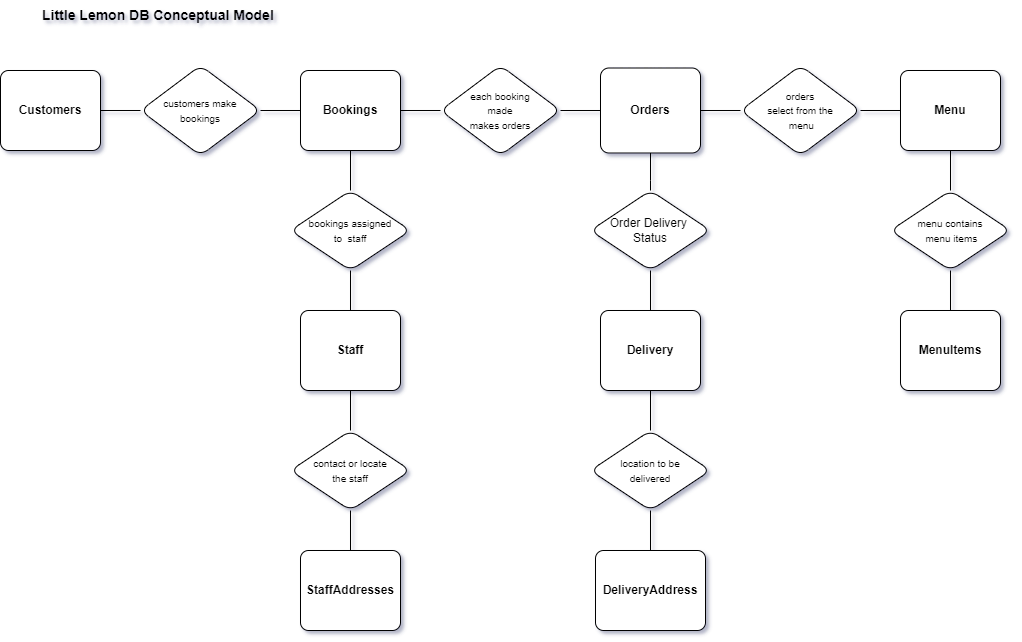

The diagram above was exported from draw.io. Its source (the exported page's mxGraphModel, read from the mxfile embedded in the PNG):
<mxGraphModel dx="880" dy="427" grid="1" gridSize="10" guides="1" tooltips="1" connect="1" arrows="1" fold="1" page="1" pageScale="1" pageWidth="1169" pageHeight="827" math="0" shadow="0">
  <root>
    <mxCell id="0" />
    <mxCell id="1" parent="0" />
    <mxCell id="15_A1AD3p2-87fHeknix-24" value="" style="edgeStyle=orthogonalEdgeStyle;rounded=1;orthogonalLoop=1;jettySize=auto;html=1;fontSize=10;endArrow=none;endFill=0;" parent="1" target="15_A1AD3p2-87fHeknix-11" edge="1">
      <mxGeometry relative="1" as="geometry">
        <mxPoint x="320" y="120" as="sourcePoint" />
      </mxGeometry>
    </mxCell>
    <mxCell id="15_A1AD3p2-87fHeknix-25" value="" style="edgeStyle=orthogonalEdgeStyle;rounded=1;orthogonalLoop=1;jettySize=auto;html=1;fontSize=10;endArrow=none;endFill=0;" parent="1" source="15_A1AD3p2-87fHeknix-1" target="15_A1AD3p2-87fHeknix-12" edge="1">
      <mxGeometry relative="1" as="geometry" />
    </mxCell>
    <mxCell id="15_A1AD3p2-87fHeknix-1" value="&lt;b&gt;Bookings&lt;/b&gt;" style="rounded=1;arcSize=10;whiteSpace=wrap;html=1;align=center;" parent="1" vertex="1">
      <mxGeometry x="320" y="80" width="100" height="80" as="geometry" />
    </mxCell>
    <mxCell id="15_A1AD3p2-87fHeknix-2" value="&lt;b&gt;Customers&lt;/b&gt;" style="rounded=1;arcSize=10;whiteSpace=wrap;html=1;align=center;" parent="1" vertex="1">
      <mxGeometry x="20" y="80" width="100" height="80" as="geometry" />
    </mxCell>
    <mxCell id="15_A1AD3p2-87fHeknix-29" value="" style="edgeStyle=orthogonalEdgeStyle;rounded=1;orthogonalLoop=1;jettySize=auto;html=1;fontSize=10;endArrow=none;endFill=0;" parent="1" source="15_A1AD3p2-87fHeknix-3" target="15_A1AD3p2-87fHeknix-18" edge="1">
      <mxGeometry relative="1" as="geometry" />
    </mxCell>
    <mxCell id="15_A1AD3p2-87fHeknix-3" value="&lt;b&gt;Menu&lt;/b&gt;" style="rounded=1;arcSize=10;whiteSpace=wrap;html=1;align=center;" parent="1" vertex="1">
      <mxGeometry x="920" y="80" width="100" height="80" as="geometry" />
    </mxCell>
    <mxCell id="15_A1AD3p2-87fHeknix-27" value="" style="edgeStyle=orthogonalEdgeStyle;rounded=1;orthogonalLoop=1;jettySize=auto;html=1;fontSize=10;endArrow=none;endFill=0;" parent="1" source="15_A1AD3p2-87fHeknix-4" target="15_A1AD3p2-87fHeknix-17" edge="1">
      <mxGeometry relative="1" as="geometry" />
    </mxCell>
    <mxCell id="15_A1AD3p2-87fHeknix-4" value="&lt;b&gt;Orders&lt;/b&gt;" style="rounded=1;arcSize=10;whiteSpace=wrap;html=1;align=center;" parent="1" vertex="1">
      <mxGeometry x="620" y="77.5" width="100" height="85" as="geometry" />
    </mxCell>
    <mxCell id="15_A1AD3p2-87fHeknix-36" value="" style="edgeStyle=orthogonalEdgeStyle;rounded=1;orthogonalLoop=1;jettySize=auto;html=1;fontSize=10;endArrow=none;endFill=0;" parent="1" source="15_A1AD3p2-87fHeknix-5" target="15_A1AD3p2-87fHeknix-10" edge="1">
      <mxGeometry relative="1" as="geometry" />
    </mxCell>
    <mxCell id="15_A1AD3p2-87fHeknix-5" value="&lt;b&gt;Staff&lt;/b&gt;" style="rounded=1;arcSize=10;whiteSpace=wrap;html=1;align=center;" parent="1" vertex="1">
      <mxGeometry x="320" y="320" width="100" height="80" as="geometry" />
    </mxCell>
    <mxCell id="15_A1AD3p2-87fHeknix-6" value="&lt;b&gt;MenuItems&lt;/b&gt;" style="rounded=1;arcSize=10;whiteSpace=wrap;html=1;align=center;" parent="1" vertex="1">
      <mxGeometry x="920" y="320" width="100" height="80" as="geometry" />
    </mxCell>
    <mxCell id="15_A1AD3p2-87fHeknix-38" value="" style="edgeStyle=orthogonalEdgeStyle;rounded=1;orthogonalLoop=1;jettySize=auto;html=1;fontSize=10;endArrow=none;endFill=0;" parent="1" source="15_A1AD3p2-87fHeknix-7" target="15_A1AD3p2-87fHeknix-14" edge="1">
      <mxGeometry relative="1" as="geometry" />
    </mxCell>
    <mxCell id="15_A1AD3p2-87fHeknix-7" value="&lt;b&gt;StaffAddresses&lt;/b&gt;" style="rounded=1;arcSize=10;whiteSpace=wrap;html=1;align=center;" parent="1" vertex="1">
      <mxGeometry x="320" y="560" width="100" height="80" as="geometry" />
    </mxCell>
    <mxCell id="15_A1AD3p2-87fHeknix-32" value="" style="edgeStyle=orthogonalEdgeStyle;rounded=1;orthogonalLoop=1;jettySize=auto;html=1;fontSize=10;endArrow=none;endFill=0;" parent="1" source="15_A1AD3p2-87fHeknix-8" target="15_A1AD3p2-87fHeknix-16" edge="1">
      <mxGeometry relative="1" as="geometry" />
    </mxCell>
    <mxCell id="15_A1AD3p2-87fHeknix-8" value="&lt;b&gt;Delivery&lt;/b&gt;" style="rounded=1;arcSize=10;whiteSpace=wrap;html=1;align=center;" parent="1" vertex="1">
      <mxGeometry x="620" y="320" width="100" height="80" as="geometry" />
    </mxCell>
    <mxCell id="15_A1AD3p2-87fHeknix-35" value="" style="edgeStyle=orthogonalEdgeStyle;rounded=1;orthogonalLoop=1;jettySize=auto;html=1;fontSize=10;endArrow=none;endFill=0;" parent="1" source="15_A1AD3p2-87fHeknix-10" target="15_A1AD3p2-87fHeknix-1" edge="1">
      <mxGeometry relative="1" as="geometry" />
    </mxCell>
    <mxCell id="15_A1AD3p2-87fHeknix-10" value="&lt;font style=&quot;font-size: 10px;&quot;&gt;bookings assigned &lt;br&gt;to&amp;nbsp; staff&lt;/font&gt;" style="shape=rhombus;perimeter=rhombusPerimeter;whiteSpace=wrap;html=1;align=center;rounded=1;" parent="1" vertex="1">
      <mxGeometry x="310" y="200" width="120" height="80" as="geometry" />
    </mxCell>
    <mxCell id="15_A1AD3p2-87fHeknix-22" value="" style="edgeStyle=orthogonalEdgeStyle;rounded=1;orthogonalLoop=1;jettySize=auto;html=1;fontSize=10;endArrow=none;endFill=0;" parent="1" source="15_A1AD3p2-87fHeknix-11" target="15_A1AD3p2-87fHeknix-2" edge="1">
      <mxGeometry relative="1" as="geometry" />
    </mxCell>
    <mxCell id="15_A1AD3p2-87fHeknix-11" value="&lt;font style=&quot;font-size: 10px;&quot;&gt;customers make&lt;br&gt;bookings&lt;/font&gt;" style="shape=rhombus;perimeter=rhombusPerimeter;whiteSpace=wrap;html=1;align=center;rounded=1;" parent="1" vertex="1">
      <mxGeometry x="160" y="75" width="120" height="90" as="geometry" />
    </mxCell>
    <mxCell id="15_A1AD3p2-87fHeknix-26" value="" style="edgeStyle=orthogonalEdgeStyle;rounded=1;orthogonalLoop=1;jettySize=auto;html=1;fontSize=10;endArrow=none;endFill=0;" parent="1" source="15_A1AD3p2-87fHeknix-12" target="15_A1AD3p2-87fHeknix-4" edge="1">
      <mxGeometry relative="1" as="geometry" />
    </mxCell>
    <mxCell id="15_A1AD3p2-87fHeknix-12" value="&lt;font style=&quot;font-size: 10px;&quot;&gt;each booking &lt;br&gt;made &lt;br&gt;makes orders&lt;/font&gt;" style="shape=rhombus;perimeter=rhombusPerimeter;whiteSpace=wrap;html=1;align=center;rounded=1;" parent="1" vertex="1">
      <mxGeometry x="460" y="75" width="120" height="90" as="geometry" />
    </mxCell>
    <mxCell id="15_A1AD3p2-87fHeknix-37" value="" style="edgeStyle=orthogonalEdgeStyle;rounded=1;orthogonalLoop=1;jettySize=auto;html=1;fontSize=10;endArrow=none;endFill=0;" parent="1" source="15_A1AD3p2-87fHeknix-14" target="15_A1AD3p2-87fHeknix-5" edge="1">
      <mxGeometry relative="1" as="geometry" />
    </mxCell>
    <mxCell id="15_A1AD3p2-87fHeknix-14" value="&lt;font style=&quot;font-size: 10px;&quot;&gt;contact or locate &lt;br&gt;the staff&lt;/font&gt;" style="shape=rhombus;perimeter=rhombusPerimeter;whiteSpace=wrap;html=1;align=center;rounded=1;" parent="1" vertex="1">
      <mxGeometry x="310" y="440" width="120" height="80" as="geometry" />
    </mxCell>
    <mxCell id="15_A1AD3p2-87fHeknix-33" value="" style="edgeStyle=orthogonalEdgeStyle;rounded=1;orthogonalLoop=1;jettySize=auto;html=1;fontSize=10;endArrow=none;endFill=0;" parent="1" source="15_A1AD3p2-87fHeknix-15" target="15_A1AD3p2-87fHeknix-8" edge="1">
      <mxGeometry relative="1" as="geometry" />
    </mxCell>
    <mxCell id="15_A1AD3p2-87fHeknix-15" value="&lt;font style=&quot;font-size: 10px;&quot;&gt;location to be &lt;br&gt;delivered&lt;/font&gt;" style="shape=rhombus;perimeter=rhombusPerimeter;whiteSpace=wrap;html=1;align=center;rounded=1;" parent="1" vertex="1">
      <mxGeometry x="610" y="440" width="120" height="80" as="geometry" />
    </mxCell>
    <mxCell id="15_A1AD3p2-87fHeknix-31" value="" style="edgeStyle=orthogonalEdgeStyle;rounded=1;orthogonalLoop=1;jettySize=auto;html=1;fontSize=10;endArrow=none;endFill=0;" parent="1" source="15_A1AD3p2-87fHeknix-16" target="15_A1AD3p2-87fHeknix-4" edge="1">
      <mxGeometry relative="1" as="geometry" />
    </mxCell>
    <mxCell id="15_A1AD3p2-87fHeknix-16" value="Order Delivery&amp;nbsp;&lt;br&gt;Status" style="shape=rhombus;perimeter=rhombusPerimeter;whiteSpace=wrap;html=1;align=center;rounded=1;" parent="1" vertex="1">
      <mxGeometry x="610" y="200" width="120" height="80" as="geometry" />
    </mxCell>
    <mxCell id="15_A1AD3p2-87fHeknix-28" value="" style="edgeStyle=orthogonalEdgeStyle;rounded=1;orthogonalLoop=1;jettySize=auto;html=1;fontSize=10;endArrow=none;endFill=0;" parent="1" source="15_A1AD3p2-87fHeknix-17" target="15_A1AD3p2-87fHeknix-3" edge="1">
      <mxGeometry relative="1" as="geometry" />
    </mxCell>
    <mxCell id="15_A1AD3p2-87fHeknix-17" value="&lt;font style=&quot;font-size: 10px;&quot;&gt;orders&lt;br&gt;select from the&lt;br&gt;&amp;nbsp;menu&lt;/font&gt;" style="shape=rhombus;perimeter=rhombusPerimeter;whiteSpace=wrap;html=1;align=center;rounded=1;" parent="1" vertex="1">
      <mxGeometry x="760" y="75" width="120" height="90" as="geometry" />
    </mxCell>
    <mxCell id="15_A1AD3p2-87fHeknix-30" value="" style="edgeStyle=orthogonalEdgeStyle;rounded=1;orthogonalLoop=1;jettySize=auto;html=1;fontSize=10;endArrow=none;endFill=0;" parent="1" source="15_A1AD3p2-87fHeknix-18" target="15_A1AD3p2-87fHeknix-6" edge="1">
      <mxGeometry relative="1" as="geometry" />
    </mxCell>
    <mxCell id="15_A1AD3p2-87fHeknix-18" value="&lt;font style=&quot;font-size: 10px;&quot;&gt;menu contains&lt;br&gt;&amp;nbsp;menu items&lt;/font&gt;" style="shape=rhombus;perimeter=rhombusPerimeter;whiteSpace=wrap;html=1;align=center;rounded=1;" parent="1" vertex="1">
      <mxGeometry x="910" y="200" width="120" height="80" as="geometry" />
    </mxCell>
    <mxCell id="15_A1AD3p2-87fHeknix-34" value="" style="edgeStyle=orthogonalEdgeStyle;rounded=1;orthogonalLoop=1;jettySize=auto;html=1;fontSize=10;endArrow=none;endFill=0;" parent="1" source="15_A1AD3p2-87fHeknix-20" target="15_A1AD3p2-87fHeknix-15" edge="1">
      <mxGeometry relative="1" as="geometry" />
    </mxCell>
    <mxCell id="15_A1AD3p2-87fHeknix-20" value="&lt;b&gt;DeliveryAddress&lt;/b&gt;" style="rounded=1;arcSize=10;whiteSpace=wrap;html=1;align=center;" parent="1" vertex="1">
      <mxGeometry x="615" y="560" width="110" height="80" as="geometry" />
    </mxCell>
    <mxCell id="15_A1AD3p2-87fHeknix-40" value="&lt;b&gt;&lt;font style=&quot;font-size: 14px;&quot;&gt;Little Lemon DB Conceptual Model&lt;/font&gt;&lt;/b&gt;" style="text;html=1;strokeColor=none;fillColor=none;align=left;verticalAlign=middle;whiteSpace=wrap;rounded=0;" parent="1" vertex="1">
      <mxGeometry x="60" y="10" width="510" height="30" as="geometry" />
    </mxCell>
  </root>
</mxGraphModel>